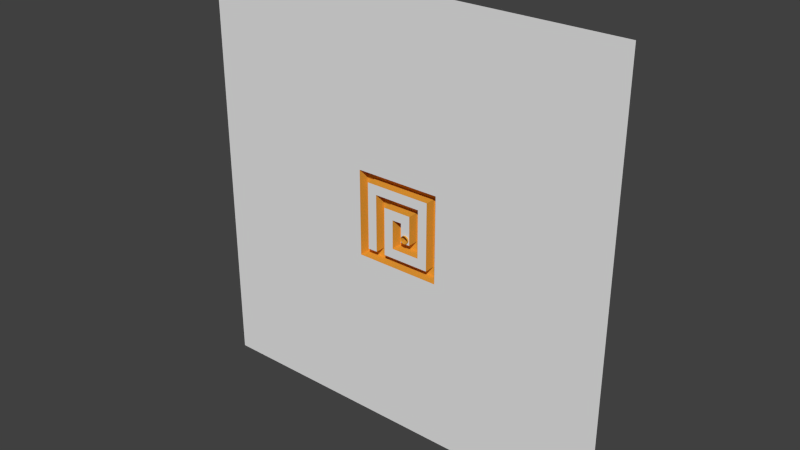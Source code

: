# Source: PractiseLevel.blend  (saved by Blender 2.71.0; exported with 4.5.12 LTS)
import bpy
from mathutils import Matrix  # noqa: F401  (used for matrix-valued properties, if any)

bpy.ops.wm.read_factory_settings(use_empty=True)
scene = bpy.context.scene
scene.name = 'Scene'

# ---- collections
col_collection_1 = bpy.data.collections.new('Collection 1'); scene.collection.children.link(col_collection_1)

# ---- materials (node trees are filled in below, after node groups)
mat_walls = bpy.data.materials.new('Walls')
mat_walls.alpha_threshold = 0.0
mat_walls.use_transparent_shadow = False
mat_walls.diffuse_color = (0.8, 0.3748, 0.04135, 1.0)
mat_walls.roughness = 0.5
mat_walls.line_color = (0.0, 0.0, 0.0, 1.0)
mat_floor = bpy.data.materials.new('Floor')
mat_floor.alpha_threshold = 0.0
mat_floor.use_transparent_shadow = False
mat_floor.roughness = 0.5
mat_floor.line_color = (0.0, 0.0, 0.0, 1.0)

# ---- material node trees

# ---- world
world_world = bpy.data.worlds.new('World'); scene.world = world_world
world_world.color = (0.05088, 0.05088, 0.05088)
world_world.use_sun_shadow = False
world_world.sun_shadow_jitter_overblur = 0.0
world_world.cycles.sampling_method = 'MANUAL'
world_world.cycles.sample_map_resolution = 256

# ---- meshes
me_grid = bpy.data.meshes.new('Grid')
me_grid.from_pydata([(-2.0, 1.28e-06, 2.0), (-1.556, 1.28e-06, 2.0), (-1.556, 9.952e-07, 1.556), (-2.0, 9.952e-07, 1.556), (-2.0, -0.5, 1.556), (-2.0, -0.5, 2.0), (-1.556, -0.5, 2.0), (-1.111, 1.28e-06, 2.0), (-1.111, 9.952e-07, 1.556), (-1.556, 7.108e-07, 1.111), (-2.0, 7.108e-07, 1.111), (-2.0, -0.5, 1.111), (-1.111, -0.5, 2.0), (-0.6667, 1.28e-06, 2.0), (-0.6667, 9.952e-07, 1.556), (-1.111, -0.5, 1.556), (-1.556, -0.5, 1.556), (-1.556, -0.5, 1.111), (-1.556, 4.265e-07, 0.6667), (-2.0, 4.265e-07, 0.6667), (-2.0, -0.5, 0.6667), (-0.6667, -0.5, 2.0), (-0.2222, 1.28e-06, 2.0), (-0.2222, 9.952e-07, 1.556), (-0.6667, -0.5, 1.556), (-1.111, -0.5, 1.111), (-1.556, -0.5, 0.6667), (-1.556, 1.422e-07, 0.2222), (-2.0, 1.422e-07, 0.2222), (-2.0, -0.5, 0.2222), (-0.2222, -0.5, 2.0), (0.2222, 1.28e-06, 2.0), (0.2222, 9.952e-07, 1.556), (-0.2222, -0.5, 1.556), (-0.6667, -0.5, 1.111), (-1.111, -0.5, 0.6667), (-1.556, -0.5, 0.2222), (-1.556, -1.422e-07, -0.2222), (-2.0, -1.422e-07, -0.2222), (-2.0, -0.5, -0.2222), (0.2222, -0.5, 2.0), (0.6667, 1.28e-06, 2.0), (0.6667, 9.952e-07, 1.556), (0.2222, -0.5, 1.556), (-0.2222, -0.5, 1.111), (-0.6667, 7.108e-07, 1.111), (-1.111, 7.108e-07, 1.111), (-1.111, 4.265e-07, 0.6667), (-1.111, -0.5, 0.2222), (-1.556, -0.5, -0.2222), (-1.556, -4.265e-07, -0.6667), (-2.0, -4.265e-07, -0.6667), (-2.0, -0.5, -0.6667), (0.6667, -0.5, 2.0), (1.111, 1.28e-06, 2.0), (1.111, 9.952e-07, 1.556), (0.6667, -0.5, 1.556), (0.2222, -0.5, 1.111), (-0.2222, 7.108e-07, 1.111), (-0.6667, 4.265e-07, 0.6667), (-1.111, 1.422e-07, 0.2222), (-1.111, -0.5, -0.2222), (-1.556, -0.5, -0.6667), (-1.556, -7.108e-07, -1.111), (-2.0, -7.108e-07, -1.111), (-2.0, -0.5, -1.111), (1.111, -0.5, 2.0), (1.556, 1.28e-06, 2.0), (1.556, 9.952e-07, 1.556), (1.111, -0.5, 1.556), (0.6667, -0.5, 1.111), (0.2222, 7.108e-07, 1.111), (-0.2222, 4.265e-07, 0.6667), (-0.6667, 1.422e-07, 0.2222), (-1.111, -1.422e-07, -0.2222), (-1.111, -0.5, -0.6667), (-1.556, -0.5, -1.111), (-1.556, -9.952e-07, -1.556), (-2.0, -9.952e-07, -1.556), (-2.0, -0.5, -1.556), (1.556, -0.5, 2.0), (2.0, 1.28e-06, 2.0), (2.0, 9.952e-07, 1.556), (1.556, -0.5, 1.556), (1.111, -0.5, 1.111), (0.6667, 7.108e-07, 1.111), (0.2222, 4.265e-07, 0.6667), (-0.2222, -0.5, 0.6667), (-0.6667, -0.5, 0.6667), (-0.6667, -0.5, 0.2222), (-0.6667, -1.422e-07, -0.2222), (-1.111, -4.265e-07, -0.6667), (-1.111, -0.5, -1.111), (-1.556, -0.5, -1.556), (-1.556, -1.28e-06, -2.0), (-2.0, -1.28e-06, -2.0), (-2.0, -0.5, -2.0), (2.0, -0.5, 2.0), (2.0, -0.5, 1.556), (2.0, 7.108e-07, 1.111), (1.556, 7.108e-07, 1.111), (1.556, -0.5, 1.111), (1.111, 7.108e-07, 1.111), (0.6667, 4.265e-07, 0.6667), (0.2222, -0.5, 0.6667), (-0.2222, -0.5, 0.2222), (-0.6667, -0.5, -0.2222), (-0.6667, -4.265e-07, -0.6667), (-1.111, -7.108e-07, -1.111), (-1.111, -0.5, -1.556), (-1.111, -9.952e-07, -1.556), (-1.111, -1.28e-06, -2.0), (-1.556, -0.5, -2.0), (2.0, -0.5, 1.111), (2.0, 4.265e-07, 0.6667), (1.556, 4.265e-07, 0.6667), (1.556, -0.5, 0.6667), (1.111, -0.5, 0.6667), (1.111, 4.265e-07, 0.6667), (0.6667, -0.5, 0.6667), (0.2222, -0.5, 0.2222), (-0.2222, -0.5, -0.2222), (-0.6667, -0.5, -0.6667), (-0.6667, -7.108e-07, -1.111), (-0.6667, -9.952e-07, -1.556), (-0.6667, -1.28e-06, -2.0), (-1.111, -0.5, -2.0), (2.0, -0.5, 0.6667), (2.0, 1.422e-07, 0.2222), (1.556, 1.422e-07, 0.2222), (1.556, -0.5, 0.2222), (1.111, -0.5, 0.2222), (1.111, 1.422e-07, 0.2222), (0.6667, 1.422e-07, 0.2222), (0.6667, -0.5, 0.2222), (0.2222, 1.422e-07, 0.2222), (-0.2222, 1.422e-07, 0.2222), (-0.2222, -1.422e-07, -0.2222), (-0.2222, -0.5, -0.6667), (-0.6667, -0.5, -1.111), (-0.2222, -9.952e-07, -1.556), (-0.2222, -1.28e-06, -2.0), (-0.6667, -0.5, -2.0), (2.0, -0.5, 0.2222), (2.0, -1.422e-07, -0.2222), (1.556, -1.422e-07, -0.2222), (1.556, -0.5, -0.2222), (1.111, -0.5, -0.2222), (1.111, -1.422e-07, -0.2222), (0.6667, -1.422e-07, -0.2222), (0.6667, -0.5, -0.2222), (0.2222, -0.5, -0.2222), (0.2222, -1.422e-07, -0.2222), (-0.2222, -4.265e-07, -0.6667), (-0.2222, -0.5, -1.111), (-0.6667, -0.5, -1.556), (-0.2222, -0.5, -1.556), (0.2222, -9.952e-07, -1.556), (0.2222, -1.28e-06, -2.0), (-0.2222, -0.5, -2.0), (2.0, -0.5, -0.2222), (2.0, -4.265e-07, -0.6667), (1.556, -4.265e-07, -0.6667), (1.556, -0.5, -0.6667), (1.111, -0.5, -0.6667), (1.111, -4.265e-07, -0.6667), (0.6667, -4.265e-07, -0.6667), (0.6667, -0.5, -0.6667), (0.45, -0.5, -0.2705), (0.415, -0.5, -0.2739), (0.3813, -0.5, -0.2841), (0.3503, -0.5, -0.3007), (0.3231, -0.5, -0.3231), (0.3007, -0.5, -0.3503), (0.2841, -0.5, -0.3813), (0.2739, -0.5, -0.415), (0.2705, -0.5, -0.45), (0.2739, -0.5, -0.485), (0.2841, -0.5, -0.5187), (0.3007, -0.5, -0.5497), (0.3231, -0.5, -0.5769), (0.3503, -0.5, -0.5993), (0.3813, -0.5, -0.6159), (0.415, -0.5, -0.6261), (0.2222, -0.5, -0.6667), (0.45, -0.5, -0.6295), (0.485, -0.5, -0.6261), (0.5187, -0.5, -0.6159), (0.5497, -0.5, -0.5993), (0.5769, -0.5, -0.5769), (0.5993, -0.5, -0.5497), (0.6159, -0.5, -0.5187), (0.6261, -0.5, -0.485), (0.6295, -0.5, -0.45), (0.6261, -0.5, -0.415), (0.6159, -0.5, -0.3813), (0.5993, -0.5, -0.3503), (0.5769, -0.5, -0.3231), (0.5497, -0.5, -0.3007), (0.5187, -0.5, -0.2841), (0.485, -0.5, -0.2739), (0.2222, -4.265e-07, -0.6667), (-0.2222, -7.108e-07, -1.111), (0.2222, -0.5, -1.556), (0.6667, -9.952e-07, -1.556), (0.6667, -1.28e-06, -2.0), (0.2222, -0.5, -2.0), (2.0, -0.5, -0.6667), (2.0, -7.108e-07, -1.111), (1.556, -7.108e-07, -1.111), (1.556, -0.5, -1.111), (1.111, -0.5, -1.111), (1.111, -7.108e-07, -1.111), (0.6667, -7.108e-07, -1.111), (0.2222, -7.108e-07, -1.111), (0.2222, -0.5, -1.111), (0.6667, -0.5, -1.556), (1.111, -9.952e-07, -1.556), (1.111, -1.28e-06, -2.0), (0.6667, -0.5, -2.0), (2.0, -0.5, -1.111), (2.0, -9.952e-07, -1.556), (1.556, -9.952e-07, -1.556), (1.556, -0.5, -1.556), (1.111, -0.5, -1.556), (0.6667, -0.5, -1.111), (1.556, -1.28e-06, -2.0), (1.111, -0.5, -2.0), (2.0, -0.5, -1.556), (2.0, -1.28e-06, -2.0), (1.556, -0.5, -2.0), (2.0, -0.5, -2.0), (0.45, -0.5775, -0.6295), (0.485, -0.5775, -0.6261), (0.5187, -0.5775, -0.6159), (0.415, -0.5775, -0.6261), (0.3813, -0.5775, -0.6159), (0.3503, -0.5775, -0.5993), (0.3231, -0.5775, -0.5769), (0.3007, -0.5775, -0.5497), (0.2841, -0.5775, -0.5187), (0.2739, -0.5775, -0.485), (0.2705, -0.5775, -0.45), (0.2739, -0.5775, -0.415), (0.2841, -0.5775, -0.3813), (0.3007, -0.5775, -0.3503), (0.3231, -0.5775, -0.3231), (0.3503, -0.5775, -0.3007), (0.3813, -0.5775, -0.2841), (0.415, -0.5775, -0.2739), (0.45, -0.5775, -0.2705), (0.485, -0.5775, -0.2739), (0.5187, -0.5775, -0.2841), (0.5497, -0.5775, -0.3007), (0.5769, -0.5775, -0.3231), (0.5993, -0.5775, -0.3503), (0.6159, -0.5775, -0.3813), (0.6261, -0.5775, -0.415), (0.6295, -0.5775, -0.45), (0.6261, -0.5775, -0.485), (0.6159, -0.5775, -0.5187), (0.5993, -0.5775, -0.5497), (0.5769, -0.5775, -0.5769), (0.5497, -0.5775, -0.5993), (-10.0, -0.5, 7.778), (-10.0, -0.5, 10.0), (-7.778, -0.5, 10.0), (-10.0, -0.5, 5.556), (-5.556, -0.5, 10.0), (-10.0, -0.5, 3.333), (-3.333, -0.5, 10.0), (-10.0, -0.5, 1.111), (-1.111, -0.5, 10.0), (-10.0, -0.5, -1.111), (1.111, -0.5, 10.0), (-10.0, -0.5, -3.333), (3.333, -0.5, 10.0), (-10.0, -0.5, -5.556), (5.556, -0.5, 10.0), (-10.0, -0.5, -7.778), (7.778, -0.5, 10.0), (-10.0, -0.5, -10.0), (10.0, -0.5, 10.0), (10.0, -0.5, 7.778), (-7.778, -0.5, -10.0), (10.0, -0.5, 5.556), (-5.556, -0.5, -10.0), (10.0, -0.5, 3.333), (-3.333, -0.5, -10.0), (10.0, -0.5, 1.111), (-1.111, -0.5, -10.0), (10.0, -0.5, -1.111), (1.111, -0.5, -10.0), (10.0, -0.5, -3.333), (3.333, -0.5, -10.0), (10.0, -0.5, -5.556), (5.556, -0.5, -10.0), (10.0, -0.5, -7.778), (7.778, -0.5, -10.0), (10.0, -0.5, -10.0)], [], [(0, 1, 2, 3), (0, 3, 4, 5), (1, 0, 5, 6), (1, 7, 8, 2), (3, 2, 9, 10), (3, 10, 11, 4), (7, 1, 6, 12), (7, 13, 14, 8), (2, 8, 15, 16), (9, 2, 16, 17), (10, 9, 18, 19), (10, 19, 20, 11), (13, 7, 12, 21), (13, 22, 23, 14), (8, 14, 24, 15), (16, 15, 25, 17), (18, 9, 17, 26), (19, 18, 27, 28), (19, 28, 29, 20), (22, 13, 21, 30), (22, 31, 32, 23), (14, 23, 33, 24), (15, 24, 34, 25), (17, 25, 35, 26), (27, 18, 26, 36), (28, 27, 37, 38), (28, 38, 39, 29), (31, 22, 30, 40), (31, 41, 42, 32), (23, 32, 43, 33), (24, 33, 44, 34), (45, 46, 25, 34), (46, 47, 35, 25), (26, 35, 48, 36), (37, 27, 36, 49), (38, 37, 50, 51), (38, 51, 52, 39), (41, 31, 40, 53), (41, 54, 55, 42), (32, 42, 56, 43), (33, 43, 57, 44), (58, 45, 34, 44), (46, 45, 59, 47), (47, 60, 48, 35), (36, 48, 61, 49), (50, 37, 49, 62), (51, 50, 63, 64), (51, 64, 65, 52), (54, 41, 53, 66), (54, 67, 68, 55), (42, 55, 69, 56), (43, 56, 70, 57), (71, 58, 44, 57), (45, 58, 72, 59), (47, 59, 73, 60), (60, 74, 61, 48), (49, 61, 75, 62), (63, 50, 62, 76), (64, 63, 77, 78), (64, 78, 79, 65), (67, 54, 66, 80), (67, 81, 82, 68), (55, 68, 83, 69), (56, 69, 84, 70), (85, 71, 57, 70), (58, 71, 86, 72), (59, 72, 87, 88), (73, 59, 88, 89), (60, 73, 90, 74), (74, 91, 75, 61), (62, 75, 92, 76), (77, 63, 76, 93), (78, 77, 94, 95), (78, 95, 96, 79), (81, 67, 80, 97), (82, 81, 97, 98), (68, 82, 99, 100), (68, 100, 101, 83), (69, 83, 101, 84), (102, 85, 70, 84), (71, 85, 103, 86), (72, 86, 104, 87), (88, 87, 105, 89), (90, 73, 89, 106), (74, 90, 107, 91), (91, 108, 92, 75), (76, 92, 109, 93), (110, 77, 93, 109), (77, 110, 111, 94), (95, 94, 112, 96), (99, 82, 98, 113), (100, 99, 114, 115), (100, 115, 116, 101), (84, 101, 116, 117), (118, 102, 84, 117), (85, 102, 118, 103), (86, 103, 119, 104), (87, 104, 120, 105), (89, 105, 121, 106), (107, 90, 106, 122), (91, 107, 123, 108), (108, 110, 109, 92), (110, 124, 125, 111), (94, 111, 126, 112), (114, 99, 113, 127), (115, 114, 128, 129), (115, 129, 130, 116), (117, 116, 130, 131), (132, 118, 117, 131), (103, 118, 132, 133), (103, 133, 134, 119), (104, 119, 134, 120), (135, 136, 105, 120), (136, 137, 121, 105), (106, 121, 138, 122), (123, 107, 122, 139), (108, 123, 124, 110), (124, 140, 141, 125), (111, 125, 142, 126), (128, 114, 127, 143), (129, 128, 144, 145), (129, 145, 146, 130), (131, 130, 146, 147), (148, 132, 131, 147), (133, 132, 148, 149), (133, 149, 150, 134), (120, 134, 150, 151), (152, 135, 120, 151), (136, 135, 152, 137), (137, 153, 138, 121), (122, 138, 154, 139), (124, 123, 139, 155), (140, 124, 155, 156), (140, 157, 158, 141), (125, 141, 159, 142), (144, 128, 143, 160), (145, 144, 161, 162), (145, 162, 163, 146), (147, 146, 163, 164), (165, 148, 147, 164), (149, 148, 165, 166), (149, 166, 167, 150), (151, 150, 168, 169, 170, 171, 172, 173, 174, 175, 176, 177, 178, 179, 180, 181, 182, 183, 167, 184), (150, 167, 183, 185, 186, 187, 188, 189, 190, 191, 192, 193, 194, 195, 196, 197, 198, 199, 200, 168), (201, 152, 151, 184), (137, 152, 201, 153), (153, 202, 154, 138), (139, 154, 156, 155), (157, 140, 156, 203), (157, 204, 205, 158), (141, 158, 206, 159), (161, 144, 160, 207), (162, 161, 208, 209), (162, 209, 210, 163), (164, 163, 210, 211), (212, 165, 164, 211), (166, 165, 212, 213), (166, 201, 184, 167), (153, 201, 214, 202), (202, 214, 215, 154), (154, 215, 203, 156), (204, 157, 203, 216), (204, 217, 218, 205), (158, 205, 219, 206), (208, 161, 207, 220), (209, 208, 221, 222), (209, 222, 223, 210), (211, 210, 223, 224), (213, 212, 211, 225), (201, 166, 213, 214), (214, 213, 225, 215), (215, 225, 216, 203), (217, 204, 216, 224), (217, 222, 226, 218), (205, 218, 227, 219), (221, 208, 220, 228), (222, 221, 229, 226), (222, 217, 224, 223), (225, 211, 224, 216), (218, 226, 230, 227), (229, 221, 228, 231), (226, 229, 231, 230), (186, 185, 232, 233), (187, 186, 233, 234), (185, 183, 235, 232), (188, 187, 234, 263), (189, 188, 263, 262), (190, 189, 262, 261), (191, 190, 261, 260), (192, 191, 260, 259), (193, 192, 259, 258), (194, 193, 258, 257), (195, 194, 257, 256), (196, 195, 256, 255), (197, 196, 255, 254), (198, 197, 254, 253), (199, 198, 253, 252), (200, 199, 252, 251), (168, 200, 251, 250), (169, 168, 250, 249), (170, 169, 249, 248), (171, 170, 248, 247), (172, 171, 247, 246), (173, 172, 246, 245), (174, 173, 245, 244), (175, 174, 244, 243), (176, 175, 243, 242), (177, 176, 242, 241), (178, 177, 241, 240), (179, 178, 240, 239), (180, 179, 239, 238), (181, 180, 238, 237), (182, 181, 237, 236), (183, 182, 236, 235), (40, 30, 272, 274), (160, 143, 289, 291), (79, 96, 281, 279), (227, 230, 298, 296), (126, 142, 288, 286), (20, 29, 271, 269), (220, 207, 293, 295), (66, 53, 276, 278), (12, 6, 266, 268), (113, 98, 283, 285), (39, 52, 275, 273), (159, 206, 292, 290), (231, 228, 297, 299), (5, 4, 264, 265), (97, 80, 280, 282), (30, 21, 270, 272), (143, 127, 287, 289), (65, 79, 279, 277), (219, 227, 296, 294), (112, 126, 286, 284), (11, 20, 269, 267), (53, 40, 274, 276), (207, 160, 291, 293), (230, 231, 299, 298), (6, 5, 265, 266), (98, 97, 282, 283), (29, 39, 273, 271), (142, 159, 290, 288), (228, 220, 295, 297), (80, 66, 278, 280), (21, 12, 268, 270), (127, 113, 285, 287), (52, 65, 277, 275), (206, 219, 294, 292), (96, 112, 284, 281), (4, 11, 267, 264)])
me_grid.polygons.foreach_set('material_index', [0, 0, 0, 0, 0, 0, 0, 0, 0, 0, 0, 0, 0, 0, 0, 1, 0, 0, 0, 0, 0, 0, 1, 1, 0, 0, 0, 0, 0, 0, 1, 0, 0, 1, 0, 0, 0, 0, 0, 0, 1, 0, 0, 0, 1, 0, 0, 0, 0, 0, 0, 1, 0, 0, 0, 0, 1, 0, 0, 0, 0, 0, 0, 1, 0, 0, 0, 0, 0, 0, 1, 0, 0, 0, 0, 0, 0, 0, 1, 0, 0, 0, 1, 0, 0, 0, 1, 0, 0, 0, 0, 0, 0, 1, 0, 0, 0, 1, 1, 0, 0, 0, 0, 0, 0, 0, 0, 1, 0, 0, 0, 1, 0, 0, 1, 0, 0, 0, 0, 0, 0, 0, 1, 0, 0, 0, 1, 0, 0, 0, 1, 0, 0, 0, 0, 0, 0, 0, 1, 0, 0, 0, 1, 1, 0, 0, 0, 1, 0, 0, 0, 0, 0, 0, 1, 0, 0, 0, 0, 0, 1, 0, 0, 0, 0, 0, 0, 1, 0, 0, 0, 1, 0, 0, 0, 0, 0, 0, 1, 0, 0, 0, 0, 0, 0, 0, 0, 0, 0, 0, 0, 0, 0, 0, 0, 0, 0, 0, 0, 0, 0, 0, 0, 0, 0, 0, 0, 0, 0, 0, 0, 0, 0, 0, 1, 1, 1, 1, 1, 1, 1, 1, 1, 1, 1, 1, 1, 1, 1, 1, 1, 1, 1, 1, 1, 1, 1, 1, 1, 1, 1, 1, 1, 1, 1, 1, 1, 1, 1, 1])
me_grid.materials.append(mat_walls)
me_grid.materials.append(mat_floor)
me_grid.use_remesh_preserve_volume = False
me_grid.use_remesh_preserve_attributes = False
me_grid.use_mirror_vertex_groups = False
me_grid.update()

# ---- objects
ob_grid = bpy.data.objects.new('Grid', me_grid)

# ---- transforms, parenting, visibility, modifiers, constraints
ob_grid.location = (0.0, 0.0, 0.0)
ob_grid.lineart.crease_threshold = 0.0

# ---- collection membership
col_collection_1.objects.link(ob_grid)

# ---- scene / render settings (as saved in the file)
scene.frame_start = 1; scene.frame_end = 250; scene.frame_set(1)
scene.render.engine = 'BLENDER_EEVEE_NEXT'
scene.render.resolution_percentage = 50
scene.render.dither_intensity = 0.0
scene.cycles.use_denoising = False
scene.cycles.samples = 10
scene.cycles.sampling_pattern = 'TABULATED_SOBOL'
scene.cycles.light_sampling_threshold = 0.0
scene.cycles.use_adaptive_sampling = False
scene.cycles.use_light_tree = False
scene.cycles.blur_glossy = 0.0
scene.cycles.volume_bounces = 1
scene.cycles.pixel_filter_type = 'GAUSSIAN'
scene.cycles.sample_clamp_indirect = 0.0
scene.view_settings.view_transform = 'Standard'
bpy.context.view_layer.update()

# ---- added for rendering (the .blend has no active camera and no usable light): camera, sun
cam_auto = bpy.data.cameras.new('AutoCamera')
cam_auto.lens = 50.0
cam_auto.sensor_width = 36.0
cam_auto.clip_end = 1000.0
ob_auto_camera = bpy.data.objects.new('AutoCamera', cam_auto)
scene.collection.objects.link(ob_auto_camera)
ob_auto_camera.location = (26.1748, -31.6985, 20.9398)
ob_auto_camera.rotation_euler = (1.09748, -7.21219e-08, 0.694738)
scene.camera = ob_auto_camera
light_auto_sun = bpy.data.lights.new('AutoSun', 'SUN')
light_auto_sun.energy = 3.0
light_auto_sun.angle = 0.0523599
ob_auto_sun = bpy.data.objects.new('AutoSun', light_auto_sun)
scene.collection.objects.link(ob_auto_sun)
ob_auto_sun.rotation_euler = (0.872665, 0.174533, 0.523599)
bpy.context.view_layer.update()
